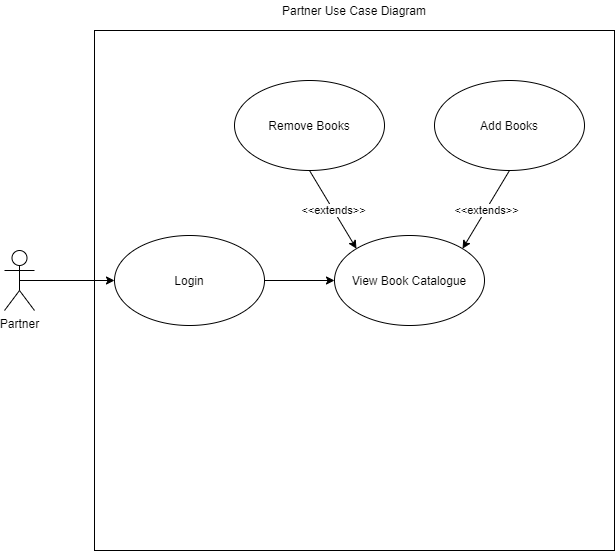

The diagram above was exported from draw.io. Its source (the exported page's mxGraphModel, read from the mxfile embedded in the PNG):
<mxGraphModel dx="1422" dy="705" grid="1" gridSize="10" guides="1" tooltips="1" connect="1" arrows="1" fold="1" page="1" pageScale="1" pageWidth="850" pageHeight="1100" math="0" shadow="0">
  <root>
    <mxCell id="0" />
    <mxCell id="1" parent="0" />
    <mxCell id="JvSO3B-HoZtTWeEsfdZj-1" value="Partner" style="shape=umlActor;verticalLabelPosition=bottom;verticalAlign=top;html=1;outlineConnect=0;" vertex="1" parent="1">
      <mxGeometry x="70" y="340" width="30" height="60" as="geometry" />
    </mxCell>
    <mxCell id="JvSO3B-HoZtTWeEsfdZj-4" value="" style="whiteSpace=wrap;html=1;aspect=fixed;" vertex="1" parent="1">
      <mxGeometry x="160" y="120" width="520" height="520" as="geometry" />
    </mxCell>
    <mxCell id="JvSO3B-HoZtTWeEsfdZj-5" value="Partner Use Case Diagram" style="text;html=1;strokeColor=none;fillColor=none;align=center;verticalAlign=middle;whiteSpace=wrap;rounded=0;" vertex="1" parent="1">
      <mxGeometry x="340" y="90" width="160" height="20" as="geometry" />
    </mxCell>
    <mxCell id="JvSO3B-HoZtTWeEsfdZj-15" style="edgeStyle=orthogonalEdgeStyle;rounded=0;orthogonalLoop=1;jettySize=auto;html=1;exitX=1;exitY=0.5;exitDx=0;exitDy=0;entryX=0;entryY=0.5;entryDx=0;entryDy=0;" edge="1" parent="1" source="JvSO3B-HoZtTWeEsfdZj-6" target="JvSO3B-HoZtTWeEsfdZj-8">
      <mxGeometry relative="1" as="geometry" />
    </mxCell>
    <mxCell id="JvSO3B-HoZtTWeEsfdZj-6" value="Login" style="ellipse;whiteSpace=wrap;html=1;" vertex="1" parent="1">
      <mxGeometry x="180" y="325" width="150" height="90" as="geometry" />
    </mxCell>
    <mxCell id="JvSO3B-HoZtTWeEsfdZj-8" value="View Book Catalogue" style="ellipse;whiteSpace=wrap;html=1;" vertex="1" parent="1">
      <mxGeometry x="400" y="325" width="150" height="90" as="geometry" />
    </mxCell>
    <mxCell id="JvSO3B-HoZtTWeEsfdZj-9" value="Remove Books" style="ellipse;whiteSpace=wrap;html=1;" vertex="1" parent="1">
      <mxGeometry x="300" y="170" width="150" height="90" as="geometry" />
    </mxCell>
    <mxCell id="JvSO3B-HoZtTWeEsfdZj-10" value="Add Books" style="ellipse;whiteSpace=wrap;html=1;" vertex="1" parent="1">
      <mxGeometry x="500" y="170" width="150" height="90" as="geometry" />
    </mxCell>
    <mxCell id="JvSO3B-HoZtTWeEsfdZj-11" value="" style="endArrow=classic;html=1;exitX=0.5;exitY=1;exitDx=0;exitDy=0;entryX=0;entryY=0;entryDx=0;entryDy=0;" edge="1" parent="1" source="JvSO3B-HoZtTWeEsfdZj-9" target="JvSO3B-HoZtTWeEsfdZj-8">
      <mxGeometry relative="1" as="geometry">
        <mxPoint x="370" y="340" as="sourcePoint" />
        <mxPoint x="470" y="340" as="targetPoint" />
      </mxGeometry>
    </mxCell>
    <mxCell id="JvSO3B-HoZtTWeEsfdZj-12" value="&amp;lt;&amp;lt;extends&amp;gt;&amp;gt;" style="edgeLabel;resizable=0;html=1;align=center;verticalAlign=middle;" connectable="0" vertex="1" parent="JvSO3B-HoZtTWeEsfdZj-11">
      <mxGeometry relative="1" as="geometry" />
    </mxCell>
    <mxCell id="JvSO3B-HoZtTWeEsfdZj-13" value="" style="endArrow=classic;html=1;exitX=0.5;exitY=1;exitDx=0;exitDy=0;entryX=1;entryY=0;entryDx=0;entryDy=0;" edge="1" parent="1" source="JvSO3B-HoZtTWeEsfdZj-10" target="JvSO3B-HoZtTWeEsfdZj-8">
      <mxGeometry relative="1" as="geometry">
        <mxPoint x="360" y="270" as="sourcePoint" />
        <mxPoint x="431.9669914110091" y="348.18019484660545" as="targetPoint" />
      </mxGeometry>
    </mxCell>
    <mxCell id="JvSO3B-HoZtTWeEsfdZj-14" value="&amp;lt;&amp;lt;extends&amp;gt;&amp;gt;" style="edgeLabel;resizable=0;html=1;align=center;verticalAlign=middle;" connectable="0" vertex="1" parent="JvSO3B-HoZtTWeEsfdZj-13">
      <mxGeometry relative="1" as="geometry" />
    </mxCell>
    <mxCell id="JvSO3B-HoZtTWeEsfdZj-16" style="edgeStyle=orthogonalEdgeStyle;rounded=0;orthogonalLoop=1;jettySize=auto;html=1;exitX=0.5;exitY=0.5;exitDx=0;exitDy=0;exitPerimeter=0;entryX=0;entryY=0.5;entryDx=0;entryDy=0;" edge="1" parent="1" source="JvSO3B-HoZtTWeEsfdZj-1" target="JvSO3B-HoZtTWeEsfdZj-6">
      <mxGeometry relative="1" as="geometry" />
    </mxCell>
  </root>
</mxGraphModel>